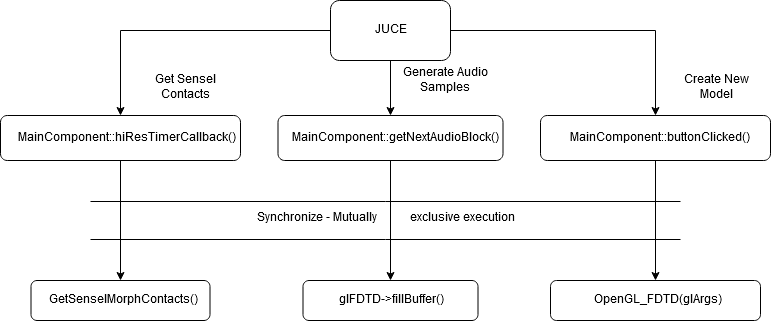

The diagram above was exported from draw.io. Its source (the exported page's mxGraphModel, read from the mxfile embedded in the PNG):
<mxGraphModel dx="827" dy="539" grid="1" gridSize="10" guides="1" tooltips="1" connect="1" arrows="1" fold="1" page="1" pageScale="1" pageWidth="827" pageHeight="1169" math="0" shadow="0">
  <root>
    <mxCell id="0" />
    <mxCell id="1" parent="0" />
    <mxCell id="fdzimQMByjnlYsvQjp__-10" style="edgeStyle=orthogonalEdgeStyle;rounded=0;orthogonalLoop=1;jettySize=auto;html=1;exitX=0;exitY=0.5;exitDx=0;exitDy=0;entryX=0.5;entryY=0;entryDx=0;entryDy=0;" edge="1" parent="1" source="fdzimQMByjnlYsvQjp__-1" target="fdzimQMByjnlYsvQjp__-2">
      <mxGeometry relative="1" as="geometry" />
    </mxCell>
    <mxCell id="fdzimQMByjnlYsvQjp__-11" style="edgeStyle=orthogonalEdgeStyle;rounded=0;orthogonalLoop=1;jettySize=auto;html=1;exitX=0.5;exitY=1;exitDx=0;exitDy=0;entryX=0.5;entryY=0;entryDx=0;entryDy=0;" edge="1" parent="1" source="fdzimQMByjnlYsvQjp__-1" target="fdzimQMByjnlYsvQjp__-4">
      <mxGeometry relative="1" as="geometry" />
    </mxCell>
    <mxCell id="fdzimQMByjnlYsvQjp__-12" style="edgeStyle=orthogonalEdgeStyle;rounded=0;orthogonalLoop=1;jettySize=auto;html=1;exitX=1;exitY=0.5;exitDx=0;exitDy=0;entryX=0.5;entryY=0;entryDx=0;entryDy=0;" edge="1" parent="1" source="fdzimQMByjnlYsvQjp__-1" target="fdzimQMByjnlYsvQjp__-8">
      <mxGeometry relative="1" as="geometry" />
    </mxCell>
    <mxCell id="fdzimQMByjnlYsvQjp__-1" value="JUCE" style="rounded=1;whiteSpace=wrap;html=1;" vertex="1" parent="1">
      <mxGeometry x="370" y="20" width="120" height="60" as="geometry" />
    </mxCell>
    <mxCell id="fdzimQMByjnlYsvQjp__-14" style="edgeStyle=orthogonalEdgeStyle;rounded=0;orthogonalLoop=1;jettySize=auto;html=1;exitX=0.5;exitY=1;exitDx=0;exitDy=0;entryX=0.5;entryY=0;entryDx=0;entryDy=0;" edge="1" parent="1" source="fdzimQMByjnlYsvQjp__-2" target="fdzimQMByjnlYsvQjp__-3">
      <mxGeometry relative="1" as="geometry" />
    </mxCell>
    <mxCell id="fdzimQMByjnlYsvQjp__-2" value="MainComponent::hiResTimerCallback()" style="rounded=1;whiteSpace=wrap;html=1;" vertex="1" parent="1">
      <mxGeometry x="40" y="135" width="240" height="45" as="geometry" />
    </mxCell>
    <mxCell id="fdzimQMByjnlYsvQjp__-3" value="GetSenselMorphContacts()" style="rounded=1;whiteSpace=wrap;html=1;" vertex="1" parent="1">
      <mxGeometry x="70.5" y="300" width="179" height="40" as="geometry" />
    </mxCell>
    <mxCell id="fdzimQMByjnlYsvQjp__-13" style="edgeStyle=orthogonalEdgeStyle;rounded=0;orthogonalLoop=1;jettySize=auto;html=1;exitX=0.5;exitY=1;exitDx=0;exitDy=0;entryX=0.5;entryY=0;entryDx=0;entryDy=0;" edge="1" parent="1" source="fdzimQMByjnlYsvQjp__-4" target="fdzimQMByjnlYsvQjp__-6">
      <mxGeometry relative="1" as="geometry" />
    </mxCell>
    <mxCell id="fdzimQMByjnlYsvQjp__-4" value="MainComponent::getNextAudioBlock()" style="rounded=1;whiteSpace=wrap;html=1;" vertex="1" parent="1">
      <mxGeometry x="317.5" y="135" width="225" height="45" as="geometry" />
    </mxCell>
    <mxCell id="fdzimQMByjnlYsvQjp__-6" value="glFDTD-&amp;gt;fillBuffer()" style="rounded=1;whiteSpace=wrap;html=1;" vertex="1" parent="1">
      <mxGeometry x="342.5" y="300" width="175" height="40" as="geometry" />
    </mxCell>
    <mxCell id="fdzimQMByjnlYsvQjp__-7" value="OpenGL_FDTD(glArgs)" style="rounded=1;whiteSpace=wrap;html=1;" vertex="1" parent="1">
      <mxGeometry x="590" y="300" width="210" height="40" as="geometry" />
    </mxCell>
    <mxCell id="fdzimQMByjnlYsvQjp__-15" style="edgeStyle=orthogonalEdgeStyle;rounded=0;orthogonalLoop=1;jettySize=auto;html=1;exitX=0.5;exitY=1;exitDx=0;exitDy=0;entryX=0.5;entryY=0;entryDx=0;entryDy=0;" edge="1" parent="1" source="fdzimQMByjnlYsvQjp__-8" target="fdzimQMByjnlYsvQjp__-7">
      <mxGeometry relative="1" as="geometry" />
    </mxCell>
    <mxCell id="fdzimQMByjnlYsvQjp__-8" value="MainComponent::buttonClicked()" style="rounded=1;whiteSpace=wrap;html=1;" vertex="1" parent="1">
      <mxGeometry x="580" y="135" width="230" height="45" as="geometry" />
    </mxCell>
    <mxCell id="fdzimQMByjnlYsvQjp__-16" value="" style="shape=link;html=1;width=38;" edge="1" parent="1">
      <mxGeometry width="50" height="50" relative="1" as="geometry">
        <mxPoint x="720" y="240" as="sourcePoint" />
        <mxPoint x="130" y="240" as="targetPoint" />
      </mxGeometry>
    </mxCell>
    <mxCell id="fdzimQMByjnlYsvQjp__-19" value="Synchronize - Mutually &amp;nbsp; &amp;nbsp; &amp;nbsp;&amp;nbsp;&amp;nbsp;&amp;nbsp;&amp;nbsp; exclusive execution " style="text;html=1;strokeColor=none;fillColor=none;align=center;verticalAlign=middle;whiteSpace=wrap;rounded=0;imageAspect=1;recursiveResize=0;resizable=0;overflow=fill;" vertex="1" parent="1">
      <mxGeometry x="160" y="230" width="530" height="20" as="geometry" />
    </mxCell>
    <mxCell id="fdzimQMByjnlYsvQjp__-21" value="Get Sensel Contacts" style="text;html=1;strokeColor=none;fillColor=none;align=center;verticalAlign=middle;whiteSpace=wrap;rounded=0;" vertex="1" parent="1">
      <mxGeometry x="170" y="90" width="110" height="20" as="geometry" />
    </mxCell>
    <mxCell id="fdzimQMByjnlYsvQjp__-22" value="Create New Model" style="text;html=1;strokeColor=none;fillColor=none;align=center;verticalAlign=middle;whiteSpace=wrap;rounded=0;" vertex="1" parent="1">
      <mxGeometry x="700" y="90" width="110" height="20" as="geometry" />
    </mxCell>
    <mxCell id="fdzimQMByjnlYsvQjp__-23" value="Generate Audio Samples" style="text;html=1;strokeColor=none;fillColor=none;align=center;verticalAlign=middle;whiteSpace=wrap;rounded=0;" vertex="1" parent="1">
      <mxGeometry x="430" y="90" width="110" height="20" as="geometry" />
    </mxCell>
  </root>
</mxGraphModel>